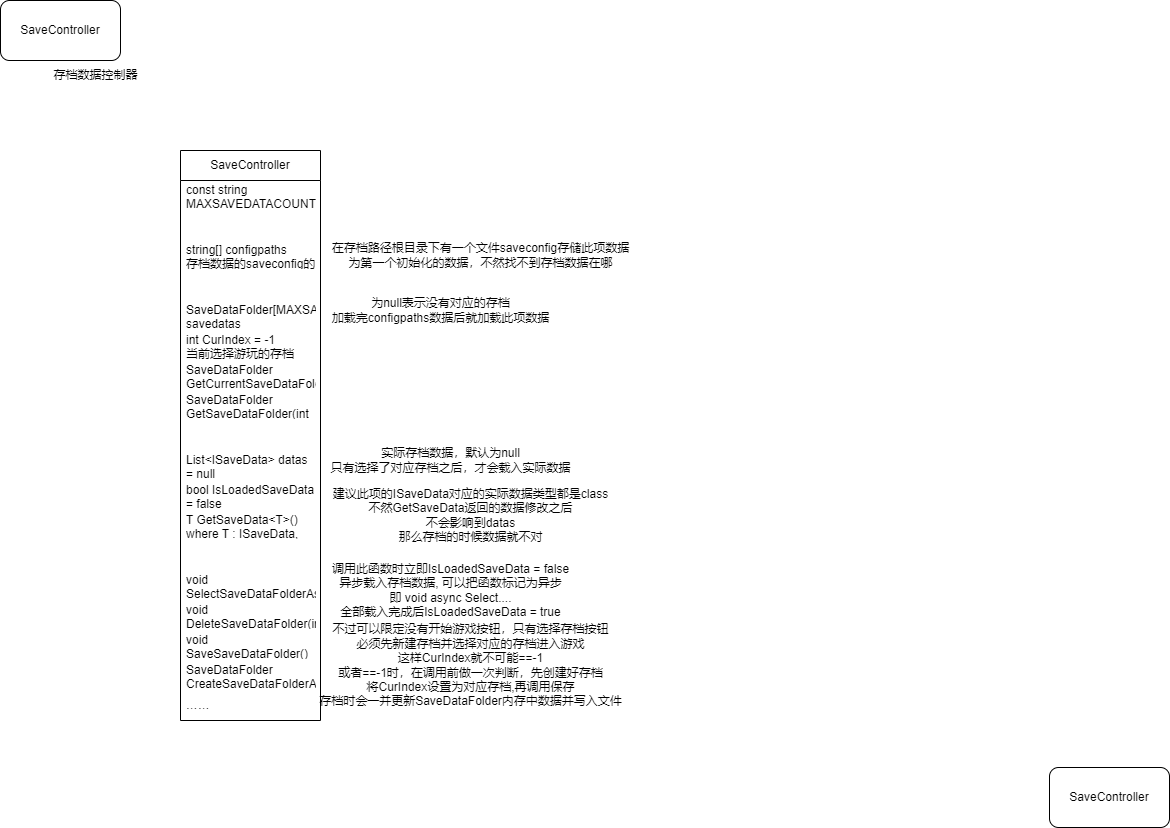

The diagram above was exported from draw.io. Its source (the exported page's mxGraphModel, read from the mxfile embedded in the PNG):
<mxGraphModel dx="646" dy="611" grid="1" gridSize="10" guides="1" tooltips="1" connect="1" arrows="1" fold="1" page="1" pageScale="1" pageWidth="1169" pageHeight="827" math="0" shadow="0">
  <root>
    <mxCell id="0" />
    <mxCell id="1" parent="0" />
    <mxCell id="2" value="SaveController" style="rounded=1;whiteSpace=wrap;html=1;" parent="1" vertex="1">
      <mxGeometry width="120" height="60" as="geometry" />
    </mxCell>
    <mxCell id="3" value="SaveController" style="rounded=1;whiteSpace=wrap;html=1;" parent="1" vertex="1">
      <mxGeometry x="1049" y="767" width="120" height="60" as="geometry" />
    </mxCell>
    <mxCell id="4" value="存档数据控制器" style="text;html=1;align=center;verticalAlign=middle;resizable=0;points=[];autosize=1;strokeColor=none;fillColor=none;" parent="1" vertex="1">
      <mxGeometry x="40" y="60" width="110" height="30" as="geometry" />
    </mxCell>
    <mxCell id="5" value="SaveController" style="swimlane;fontStyle=0;childLayout=stackLayout;horizontal=1;startSize=30;horizontalStack=0;resizeParent=1;resizeParentMax=0;resizeLast=0;collapsible=1;marginBottom=0;whiteSpace=wrap;html=1;" parent="1" vertex="1">
      <mxGeometry x="180" y="150" width="140" height="570" as="geometry" />
    </mxCell>
    <mxCell id="6" value="const string MAXSAVEDATACOUNT = 3&lt;br&gt;存档位最大数量" style="text;strokeColor=none;fillColor=none;align=left;verticalAlign=middle;spacingLeft=4;spacingRight=4;overflow=hidden;points=[[0,0.5],[1,0.5]];portConstraint=eastwest;rotatable=0;whiteSpace=wrap;html=1;" parent="5" vertex="1">
      <mxGeometry y="30" width="140" height="30" as="geometry" />
    </mxCell>
    <mxCell id="9" style="text;strokeColor=none;fillColor=none;align=left;verticalAlign=middle;spacingLeft=4;spacingRight=4;overflow=hidden;points=[[0,0.5],[1,0.5]];portConstraint=eastwest;rotatable=0;whiteSpace=wrap;html=1;" parent="5" vertex="1">
      <mxGeometry y="60" width="140" height="30" as="geometry" />
    </mxCell>
    <mxCell id="8" value="string[] configpaths&lt;br&gt;存档数据的saveconfig的名称&lt;br&gt;即[index]对应第几个存档位&lt;br&gt;string对应SaveDataFolder.name" style="text;strokeColor=none;fillColor=none;align=left;verticalAlign=middle;spacingLeft=4;spacingRight=4;overflow=hidden;points=[[0,0.5],[1,0.5]];portConstraint=eastwest;rotatable=0;whiteSpace=wrap;html=1;" parent="5" vertex="1">
      <mxGeometry y="90" width="140" height="30" as="geometry" />
    </mxCell>
    <mxCell id="12" style="text;strokeColor=none;fillColor=none;align=left;verticalAlign=middle;spacingLeft=4;spacingRight=4;overflow=hidden;points=[[0,0.5],[1,0.5]];portConstraint=eastwest;rotatable=0;whiteSpace=wrap;html=1;" parent="5" vertex="1">
      <mxGeometry y="120" width="140" height="30" as="geometry" />
    </mxCell>
    <mxCell id="11" value="SaveDataFolder[MAXSAVEDATACOUNT] savedatas&lt;br&gt;存档数据saveconfig" style="text;strokeColor=none;fillColor=none;align=left;verticalAlign=middle;spacingLeft=4;spacingRight=4;overflow=hidden;points=[[0,0.5],[1,0.5]];portConstraint=eastwest;rotatable=0;whiteSpace=wrap;html=1;" parent="5" vertex="1">
      <mxGeometry y="150" width="140" height="30" as="geometry" />
    </mxCell>
    <mxCell id="14" value="int CurIndex = -1&lt;br&gt;当前选择游玩的存档index" style="text;strokeColor=none;fillColor=none;align=left;verticalAlign=middle;spacingLeft=4;spacingRight=4;overflow=hidden;points=[[0,0.5],[1,0.5]];portConstraint=eastwest;rotatable=0;whiteSpace=wrap;html=1;" parent="5" vertex="1">
      <mxGeometry y="180" width="140" height="30" as="geometry" />
    </mxCell>
    <mxCell id="15" value="SaveDataFolder GetCurrentSaveDataFolder { get; }&lt;br&gt;获取当前选中的存档的saveconfig" style="text;strokeColor=none;fillColor=none;align=left;verticalAlign=middle;spacingLeft=4;spacingRight=4;overflow=hidden;points=[[0,0.5],[1,0.5]];portConstraint=eastwest;rotatable=0;whiteSpace=wrap;html=1;" parent="5" vertex="1">
      <mxGeometry y="210" width="140" height="30" as="geometry" />
    </mxCell>
    <mxCell id="16" value="SaveDataFolder GetSaveDataFolder(int index)" style="text;strokeColor=none;fillColor=none;align=left;verticalAlign=middle;spacingLeft=4;spacingRight=4;overflow=hidden;points=[[0,0.5],[1,0.5]];portConstraint=eastwest;rotatable=0;whiteSpace=wrap;html=1;" parent="5" vertex="1">
      <mxGeometry y="240" width="140" height="30" as="geometry" />
    </mxCell>
    <mxCell id="18" style="text;strokeColor=none;fillColor=none;align=left;verticalAlign=middle;spacingLeft=4;spacingRight=4;overflow=hidden;points=[[0,0.5],[1,0.5]];portConstraint=eastwest;rotatable=0;whiteSpace=wrap;html=1;" parent="5" vertex="1">
      <mxGeometry y="270" width="140" height="30" as="geometry" />
    </mxCell>
    <mxCell id="17" value="List&amp;lt;ISaveData&amp;gt; datas = null" style="text;strokeColor=none;fillColor=none;align=left;verticalAlign=middle;spacingLeft=4;spacingRight=4;overflow=hidden;points=[[0,0.5],[1,0.5]];portConstraint=eastwest;rotatable=0;whiteSpace=wrap;html=1;" parent="5" vertex="1">
      <mxGeometry y="300" width="140" height="30" as="geometry" />
    </mxCell>
    <mxCell id="28" value="bool IsLoadedSaveData = false" style="text;strokeColor=none;fillColor=none;align=left;verticalAlign=middle;spacingLeft=4;spacingRight=4;overflow=hidden;points=[[0,0.5],[1,0.5]];portConstraint=eastwest;rotatable=0;whiteSpace=wrap;html=1;" parent="5" vertex="1">
      <mxGeometry y="330" width="140" height="30" as="geometry" />
    </mxCell>
    <mxCell id="20" value="T GetSaveData&amp;lt;T&amp;gt;() where T : ISaveData, class&lt;br&gt;获取对应类型的存档数据 [的class引用](即，修改返回的数据和datas的数据是一样的)" style="text;strokeColor=none;fillColor=none;align=left;verticalAlign=middle;spacingLeft=4;spacingRight=4;overflow=hidden;points=[[0,0.5],[1,0.5]];portConstraint=eastwest;rotatable=0;whiteSpace=wrap;html=1;" parent="5" vertex="1">
      <mxGeometry y="360" width="140" height="30" as="geometry" />
    </mxCell>
    <mxCell id="22" style="text;strokeColor=none;fillColor=none;align=left;verticalAlign=middle;spacingLeft=4;spacingRight=4;overflow=hidden;points=[[0,0.5],[1,0.5]];portConstraint=eastwest;rotatable=0;whiteSpace=wrap;html=1;" parent="5" vertex="1">
      <mxGeometry y="390" width="140" height="30" as="geometry" />
    </mxCell>
    <mxCell id="27" value="void SelectSaveDataFolderAsync(Action&amp;lt;List&amp;lt;ISaveData&amp;gt;&amp;gt; callback)&lt;br&gt;选择对应存档, callback为载入完成后的回调" style="text;strokeColor=none;fillColor=none;align=left;verticalAlign=middle;spacingLeft=4;spacingRight=4;overflow=hidden;points=[[0,0.5],[1,0.5]];portConstraint=eastwest;rotatable=0;whiteSpace=wrap;html=1;" parent="5" vertex="1">
      <mxGeometry y="420" width="140" height="30" as="geometry" />
    </mxCell>
    <mxCell id="26" value="void DeleteSaveDataFolder(int index)&lt;br&gt;删除对应存档" style="text;strokeColor=none;fillColor=none;align=left;verticalAlign=middle;spacingLeft=4;spacingRight=4;overflow=hidden;points=[[0,0.5],[1,0.5]];portConstraint=eastwest;rotatable=0;whiteSpace=wrap;html=1;" parent="5" vertex="1">
      <mxGeometry y="450" width="140" height="30" as="geometry" />
    </mxCell>
    <mxCell id="25" value="void SaveSaveDataFolder()&lt;br&gt;将当前的数据保存在当前的SaveDataFolder对应的存档位置上,若CurIndex==-1，则需要先Create再调用此项" style="text;strokeColor=none;fillColor=none;align=left;verticalAlign=middle;spacingLeft=4;spacingRight=4;overflow=hidden;points=[[0,0.5],[1,0.5]];portConstraint=eastwest;rotatable=0;whiteSpace=wrap;html=1;" parent="5" vertex="1">
      <mxGeometry y="480" width="140" height="30" as="geometry" />
    </mxCell>
    <mxCell id="24" value="SaveDataFolder CreateSaveDataFolderAsync(int index, string name, Action callback, List&amp;lt;ISaveData&amp;gt; datalist = null)&lt;br&gt;根据传入的参数，异步创建对应的存档数据" style="text;strokeColor=none;fillColor=none;align=left;verticalAlign=middle;spacingLeft=4;spacingRight=4;overflow=hidden;points=[[0,0.5],[1,0.5]];portConstraint=eastwest;rotatable=0;whiteSpace=wrap;html=1;" parent="5" vertex="1">
      <mxGeometry y="510" width="140" height="30" as="geometry" />
    </mxCell>
    <mxCell id="23" value="……" style="text;strokeColor=none;fillColor=none;align=left;verticalAlign=middle;spacingLeft=4;spacingRight=4;overflow=hidden;points=[[0,0.5],[1,0.5]];portConstraint=eastwest;rotatable=0;whiteSpace=wrap;html=1;" parent="5" vertex="1">
      <mxGeometry y="540" width="140" height="30" as="geometry" />
    </mxCell>
    <mxCell id="10" value="在存档路径根目录下有一个文件saveconfig存储此项数据&lt;br&gt;为第一个初始化的数据，不然找不到存档数据在哪" style="text;html=1;align=center;verticalAlign=middle;resizable=0;points=[];autosize=1;strokeColor=none;fillColor=none;" parent="1" vertex="1">
      <mxGeometry x="320" y="235" width="320" height="40" as="geometry" />
    </mxCell>
    <mxCell id="13" value="为null表示没有对应的存档&lt;br&gt;加载完configpaths数据后就加载此项数据" style="text;html=1;align=center;verticalAlign=middle;resizable=0;points=[];autosize=1;strokeColor=none;fillColor=none;" parent="1" vertex="1">
      <mxGeometry x="320" y="290" width="240" height="40" as="geometry" />
    </mxCell>
    <mxCell id="19" value="实际存档数据，默认为null&lt;br&gt;只有选择了对应存档之后，才会载入实际数据" style="text;html=1;align=center;verticalAlign=middle;resizable=0;points=[];autosize=1;strokeColor=none;fillColor=none;" parent="1" vertex="1">
      <mxGeometry x="320" y="440" width="260" height="40" as="geometry" />
    </mxCell>
    <mxCell id="21" value="建议此项的ISaveData对应的实际数据类型都是class&lt;br&gt;不然GetSaveData返回的数据修改之后&lt;br&gt;不会影响到datas&lt;br&gt;那么存档的时候数据就不对" style="text;html=1;align=center;verticalAlign=middle;resizable=0;points=[];autosize=1;strokeColor=none;fillColor=none;" parent="1" vertex="1">
      <mxGeometry x="320" y="480" width="300" height="70" as="geometry" />
    </mxCell>
    <mxCell id="29" value="调用此函数时立即IsLoadedSaveData = false&lt;br&gt;异步载入存档数据, 可以把函数标记为异步&lt;br&gt;即 void async Select....&lt;br&gt;全部载入完成后IsLoadedSaveData = true" style="text;html=1;align=center;verticalAlign=middle;resizable=0;points=[];autosize=1;strokeColor=none;fillColor=none;" parent="1" vertex="1">
      <mxGeometry x="320" y="555" width="260" height="70" as="geometry" />
    </mxCell>
    <mxCell id="30" value="不过可以限定没有开始游戏按钮，只有选择存档按钮&lt;br&gt;必须先新建存档并选择对应的存档进入游戏&lt;br&gt;这样CurIndex就不可能==-1&lt;br&gt;或者==-1时，在调用前做一次判断，先创建好存档&lt;br&gt;将CurIndex设置为对应存档,再调用保存&lt;br&gt;存档时会一并更新SaveDataFolder内存中数据并写入文件" style="text;html=1;align=center;verticalAlign=middle;resizable=0;points=[];autosize=1;strokeColor=none;fillColor=none;" parent="1" vertex="1">
      <mxGeometry x="305" y="615" width="330" height="100" as="geometry" />
    </mxCell>
  </root>
</mxGraphModel>